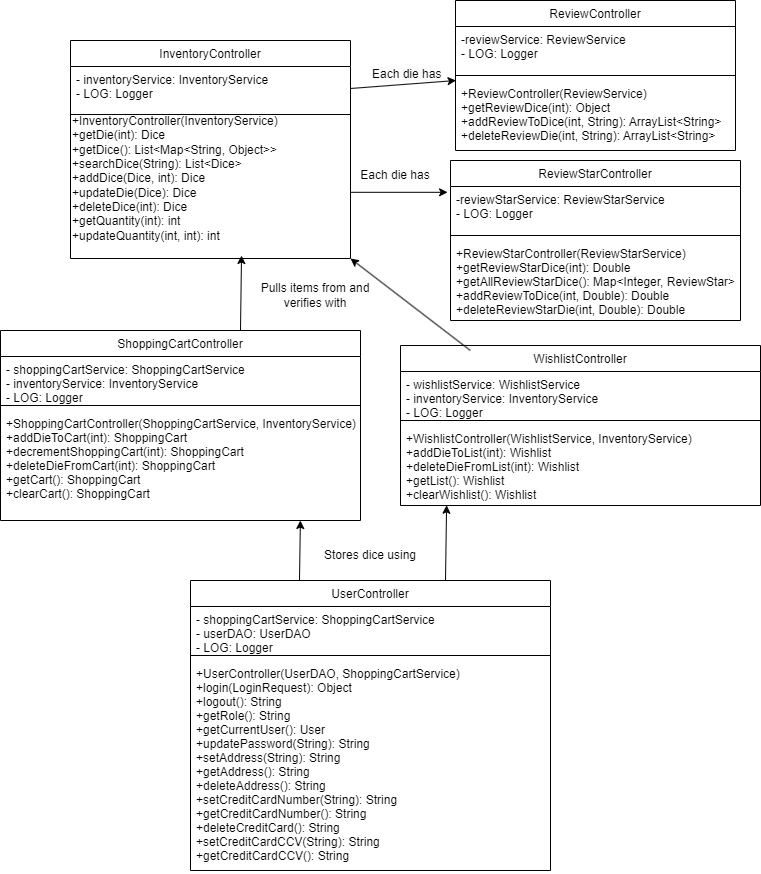

The diagram above was exported from draw.io. Its source (the exported page's mxGraphModel, read from the mxfile embedded in the PNG):
<mxGraphModel dx="1444" dy="825" grid="1" gridSize="10" guides="1" tooltips="1" connect="1" arrows="1" fold="1" page="1" pageScale="1" pageWidth="827" pageHeight="1169" math="0" shadow="0">
  <root>
    <mxCell id="WIyWlLk6GJQsqaUBKTNV-0" />
    <mxCell id="WIyWlLk6GJQsqaUBKTNV-1" parent="WIyWlLk6GJQsqaUBKTNV-0" />
    <mxCell id="mwYvE6uuomVTjV2DyEia-2" value="InventoryController" style="swimlane;fontStyle=0;align=center;verticalAlign=top;childLayout=stackLayout;horizontal=1;startSize=26;horizontalStack=0;resizeParent=1;resizeLast=0;collapsible=1;marginBottom=0;rounded=0;shadow=0;strokeWidth=1;" vertex="1" parent="WIyWlLk6GJQsqaUBKTNV-1">
      <mxGeometry x="100" y="180" width="280" height="218" as="geometry">
        <mxRectangle x="550" y="140" width="160" height="26" as="alternateBounds" />
      </mxGeometry>
    </mxCell>
    <mxCell id="mwYvE6uuomVTjV2DyEia-7" value="- inventoryService: InventoryService&#10;- LOG: Logger" style="text;align=left;verticalAlign=top;spacingLeft=4;spacingRight=4;overflow=hidden;rotatable=0;points=[[0,0.5],[1,0.5]];portConstraint=eastwest;rounded=0;shadow=0;html=0;" vertex="1" parent="mwYvE6uuomVTjV2DyEia-2">
      <mxGeometry y="26" width="280" height="44" as="geometry" />
    </mxCell>
    <mxCell id="mwYvE6uuomVTjV2DyEia-8" value="" style="line;html=1;strokeWidth=1;align=left;verticalAlign=middle;spacingTop=-1;spacingLeft=3;spacingRight=3;rotatable=0;labelPosition=right;points=[];portConstraint=eastwest;" vertex="1" parent="mwYvE6uuomVTjV2DyEia-2">
      <mxGeometry y="70" width="280" height="8" as="geometry" />
    </mxCell>
    <mxCell id="mwYvE6uuomVTjV2DyEia-12" value="&lt;div&gt;+InventoryController(InventoryService)&lt;/div&gt;+getDie(int): Dice&lt;div&gt;+getDice(): List&amp;lt;Map&amp;lt;String, Object&amp;gt;&amp;gt;&lt;/div&gt;&lt;div&gt;+searchDice(String): List&amp;lt;Dice&amp;gt;&lt;/div&gt;&lt;div&gt;+addDice(Dice, int): Dice&lt;/div&gt;&lt;div&gt;+updateDie(Dice): Dice&lt;/div&gt;&lt;div&gt;+deleteDice(int): Dice&lt;/div&gt;&lt;div&gt;+getQuantity(int): int&lt;/div&gt;&lt;div&gt;+updateQuantity(int, int): int&lt;/div&gt;" style="text;html=1;align=left;verticalAlign=middle;whiteSpace=wrap;rounded=0;" vertex="1" parent="mwYvE6uuomVTjV2DyEia-2">
      <mxGeometry y="78" width="280" height="120" as="geometry" />
    </mxCell>
    <mxCell id="mwYvE6uuomVTjV2DyEia-14" value="ReviewController" style="swimlane;fontStyle=0;align=center;verticalAlign=top;childLayout=stackLayout;horizontal=1;startSize=26;horizontalStack=0;resizeParent=1;resizeLast=0;collapsible=1;marginBottom=0;rounded=0;shadow=0;strokeWidth=1;" vertex="1" parent="WIyWlLk6GJQsqaUBKTNV-1">
      <mxGeometry x="485" y="140" width="280" height="150" as="geometry">
        <mxRectangle x="550" y="140" width="160" height="26" as="alternateBounds" />
      </mxGeometry>
    </mxCell>
    <mxCell id="mwYvE6uuomVTjV2DyEia-15" value="-reviewService: ReviewService&#10;- LOG: Logger" style="text;align=left;verticalAlign=top;spacingLeft=4;spacingRight=4;overflow=hidden;rotatable=0;points=[[0,0.5],[1,0.5]];portConstraint=eastwest;" vertex="1" parent="mwYvE6uuomVTjV2DyEia-14">
      <mxGeometry y="26" width="280" height="44" as="geometry" />
    </mxCell>
    <mxCell id="mwYvE6uuomVTjV2DyEia-20" value="" style="line;html=1;strokeWidth=1;align=left;verticalAlign=middle;spacingTop=-1;spacingLeft=3;spacingRight=3;rotatable=0;labelPosition=right;points=[];portConstraint=eastwest;" vertex="1" parent="mwYvE6uuomVTjV2DyEia-14">
      <mxGeometry y="70" width="280" height="10" as="geometry" />
    </mxCell>
    <mxCell id="mwYvE6uuomVTjV2DyEia-22" value="+ReviewController(ReviewService)&#10;+getReviewDice(int): Object&#10;+addReviewToDice(int, String): ArrayList&lt;String&gt;&#10;+deleteReviewDie(int, String): ArrayList&lt;String&gt;" style="text;align=left;verticalAlign=top;spacingLeft=4;spacingRight=4;overflow=hidden;rotatable=0;points=[[0,0.5],[1,0.5]];portConstraint=eastwest;" vertex="1" parent="mwYvE6uuomVTjV2DyEia-14">
      <mxGeometry y="80" width="280" height="70" as="geometry" />
    </mxCell>
    <mxCell id="mwYvE6uuomVTjV2DyEia-23" value="ReviewStarController" style="swimlane;fontStyle=0;align=center;verticalAlign=top;childLayout=stackLayout;horizontal=1;startSize=26;horizontalStack=0;resizeParent=1;resizeLast=0;collapsible=1;marginBottom=0;rounded=0;shadow=0;strokeWidth=1;" vertex="1" parent="WIyWlLk6GJQsqaUBKTNV-1">
      <mxGeometry x="480" y="300" width="290" height="160" as="geometry">
        <mxRectangle x="550" y="140" width="160" height="26" as="alternateBounds" />
      </mxGeometry>
    </mxCell>
    <mxCell id="mwYvE6uuomVTjV2DyEia-24" value="-reviewStarService: ReviewStarService&#10;- LOG: Logger" style="text;align=left;verticalAlign=top;spacingLeft=4;spacingRight=4;overflow=hidden;rotatable=0;points=[[0,0.5],[1,0.5]];portConstraint=eastwest;" vertex="1" parent="mwYvE6uuomVTjV2DyEia-23">
      <mxGeometry y="26" width="290" height="44" as="geometry" />
    </mxCell>
    <mxCell id="mwYvE6uuomVTjV2DyEia-25" value="" style="line;html=1;strokeWidth=1;align=left;verticalAlign=middle;spacingTop=-1;spacingLeft=3;spacingRight=3;rotatable=0;labelPosition=right;points=[];portConstraint=eastwest;" vertex="1" parent="mwYvE6uuomVTjV2DyEia-23">
      <mxGeometry y="70" width="290" height="10" as="geometry" />
    </mxCell>
    <mxCell id="mwYvE6uuomVTjV2DyEia-26" value="+ReviewStarController(ReviewStarService)&#10;+getReviewStarDice(int): Double&#10;+getAllReviewStarDice(): Map&lt;Integer, ReviewStar&gt;&#10;+addReviewToDice(int, Double): Double&#10;+deleteReviewStarDie(int, Double): Double" style="text;align=left;verticalAlign=top;spacingLeft=4;spacingRight=4;overflow=hidden;rotatable=0;points=[[0,0.5],[1,0.5]];portConstraint=eastwest;" vertex="1" parent="mwYvE6uuomVTjV2DyEia-23">
      <mxGeometry y="80" width="290" height="80" as="geometry" />
    </mxCell>
    <mxCell id="mwYvE6uuomVTjV2DyEia-31" value="ShoppingCartController" style="swimlane;fontStyle=0;align=center;verticalAlign=top;childLayout=stackLayout;horizontal=1;startSize=26;horizontalStack=0;resizeParent=1;resizeLast=0;collapsible=1;marginBottom=0;rounded=0;shadow=0;strokeWidth=1;" vertex="1" parent="WIyWlLk6GJQsqaUBKTNV-1">
      <mxGeometry x="30" y="470" width="360" height="190" as="geometry">
        <mxRectangle x="550" y="140" width="160" height="26" as="alternateBounds" />
      </mxGeometry>
    </mxCell>
    <mxCell id="mwYvE6uuomVTjV2DyEia-32" value="- shoppingCartService: ShoppingCartService&#10;- inventoryService: InventoryService&#10;- LOG: Logger" style="text;align=left;verticalAlign=top;spacingLeft=4;spacingRight=4;overflow=hidden;rotatable=0;points=[[0,0.5],[1,0.5]];portConstraint=eastwest;" vertex="1" parent="mwYvE6uuomVTjV2DyEia-31">
      <mxGeometry y="26" width="360" height="44" as="geometry" />
    </mxCell>
    <mxCell id="mwYvE6uuomVTjV2DyEia-33" value="" style="line;html=1;strokeWidth=1;align=left;verticalAlign=middle;spacingTop=-1;spacingLeft=3;spacingRight=3;rotatable=0;labelPosition=right;points=[];portConstraint=eastwest;" vertex="1" parent="mwYvE6uuomVTjV2DyEia-31">
      <mxGeometry y="70" width="360" height="10" as="geometry" />
    </mxCell>
    <mxCell id="mwYvE6uuomVTjV2DyEia-34" value="+ShoppingCartController(ShoppingCartService, InventoryService)&#10;+addDieToCart(int): ShoppingCart&#10;+decrementShoppingCart(int): ShoppingCart&#10;+deleteDieFromCart(int): ShoppingCart&#10;+getCart(): ShoppingCart&#10;+clearCart(): ShoppingCart" style="text;align=left;verticalAlign=top;spacingLeft=4;spacingRight=4;overflow=hidden;rotatable=0;points=[[0,0.5],[1,0.5]];portConstraint=eastwest;" vertex="1" parent="mwYvE6uuomVTjV2DyEia-31">
      <mxGeometry y="80" width="360" height="110" as="geometry" />
    </mxCell>
    <mxCell id="mwYvE6uuomVTjV2DyEia-35" value="WishlistController" style="swimlane;fontStyle=0;align=center;verticalAlign=top;childLayout=stackLayout;horizontal=1;startSize=26;horizontalStack=0;resizeParent=1;resizeLast=0;collapsible=1;marginBottom=0;rounded=0;shadow=0;strokeWidth=1;" vertex="1" parent="WIyWlLk6GJQsqaUBKTNV-1">
      <mxGeometry x="430" y="485" width="360" height="160" as="geometry">
        <mxRectangle x="550" y="140" width="160" height="26" as="alternateBounds" />
      </mxGeometry>
    </mxCell>
    <mxCell id="mwYvE6uuomVTjV2DyEia-36" value="- wishlistService: WishlistService&#10;- inventoryService: InventoryService&#10;- LOG: Logger" style="text;align=left;verticalAlign=top;spacingLeft=4;spacingRight=4;overflow=hidden;rotatable=0;points=[[0,0.5],[1,0.5]];portConstraint=eastwest;" vertex="1" parent="mwYvE6uuomVTjV2DyEia-35">
      <mxGeometry y="26" width="360" height="44" as="geometry" />
    </mxCell>
    <mxCell id="mwYvE6uuomVTjV2DyEia-37" value="" style="line;html=1;strokeWidth=1;align=left;verticalAlign=middle;spacingTop=-1;spacingLeft=3;spacingRight=3;rotatable=0;labelPosition=right;points=[];portConstraint=eastwest;" vertex="1" parent="mwYvE6uuomVTjV2DyEia-35">
      <mxGeometry y="70" width="360" height="10" as="geometry" />
    </mxCell>
    <mxCell id="mwYvE6uuomVTjV2DyEia-38" value="+WishlistController(WishlistService, InventoryService)&#10;+addDieToList(int): Wishlist&#10;+deleteDieFromList(int): Wishlist&#10;+getList(): Wishlist&#10;+clearWishlist(): Wishlist" style="text;align=left;verticalAlign=top;spacingLeft=4;spacingRight=4;overflow=hidden;rotatable=0;points=[[0,0.5],[1,0.5]];portConstraint=eastwest;" vertex="1" parent="mwYvE6uuomVTjV2DyEia-35">
      <mxGeometry y="80" width="360" height="80" as="geometry" />
    </mxCell>
    <mxCell id="mwYvE6uuomVTjV2DyEia-39" value="UserController" style="swimlane;fontStyle=0;align=center;verticalAlign=top;childLayout=stackLayout;horizontal=1;startSize=26;horizontalStack=0;resizeParent=1;resizeLast=0;collapsible=1;marginBottom=0;rounded=0;shadow=0;strokeWidth=1;" vertex="1" parent="WIyWlLk6GJQsqaUBKTNV-1">
      <mxGeometry x="220" y="720" width="360" height="290" as="geometry">
        <mxRectangle x="550" y="140" width="160" height="26" as="alternateBounds" />
      </mxGeometry>
    </mxCell>
    <mxCell id="mwYvE6uuomVTjV2DyEia-40" value="- shoppingCartService: ShoppingCartService&#10;- userDAO: UserDAO&#10;- LOG: Logger" style="text;align=left;verticalAlign=top;spacingLeft=4;spacingRight=4;overflow=hidden;rotatable=0;points=[[0,0.5],[1,0.5]];portConstraint=eastwest;" vertex="1" parent="mwYvE6uuomVTjV2DyEia-39">
      <mxGeometry y="26" width="360" height="44" as="geometry" />
    </mxCell>
    <mxCell id="mwYvE6uuomVTjV2DyEia-41" value="" style="line;html=1;strokeWidth=1;align=left;verticalAlign=middle;spacingTop=-1;spacingLeft=3;spacingRight=3;rotatable=0;labelPosition=right;points=[];portConstraint=eastwest;" vertex="1" parent="mwYvE6uuomVTjV2DyEia-39">
      <mxGeometry y="70" width="360" height="10" as="geometry" />
    </mxCell>
    <mxCell id="mwYvE6uuomVTjV2DyEia-42" value="+UserController(UserDAO, ShoppingCartService)&#10;+login(LoginRequest): Object&#10;+logout(): String&#10;+getRole(): String&#10;+getCurrentUser(): User&#10;+updatePassword(String): String&#10;+setAddress(String): String&#10;+getAddress(): String&#10;+deleteAddress(): String&#10;+setCreditCardNumber(String): String&#10;+getCreditCardNumber(): String&#10;+deleteCreditCard(): String&#10;+setCreditCardCCV(String): String&#10;+getCreditCardCCV(): String&#10;" style="text;align=left;verticalAlign=top;spacingLeft=4;spacingRight=4;overflow=hidden;rotatable=0;points=[[0,0.5],[1,0.5]];portConstraint=eastwest;" vertex="1" parent="mwYvE6uuomVTjV2DyEia-39">
      <mxGeometry y="80" width="360" height="210" as="geometry" />
    </mxCell>
    <mxCell id="mwYvE6uuomVTjV2DyEia-45" value="" style="endArrow=classic;html=1;rounded=0;entryX=0.833;entryY=1;entryDx=0;entryDy=0;entryPerimeter=0;" edge="1" parent="mwYvE6uuomVTjV2DyEia-39" target="mwYvE6uuomVTjV2DyEia-34">
      <mxGeometry width="50" height="50" relative="1" as="geometry">
        <mxPoint x="109" as="sourcePoint" />
        <mxPoint x="109" y="-52" as="targetPoint" />
      </mxGeometry>
    </mxCell>
    <mxCell id="mwYvE6uuomVTjV2DyEia-46" value="" style="endArrow=classic;html=1;rounded=0;entryX=0.128;entryY=0.997;entryDx=0;entryDy=0;entryPerimeter=0;" edge="1" parent="WIyWlLk6GJQsqaUBKTNV-1" target="mwYvE6uuomVTjV2DyEia-38">
      <mxGeometry width="50" height="50" relative="1" as="geometry">
        <mxPoint x="475" y="720" as="sourcePoint" />
        <mxPoint x="476" y="660" as="targetPoint" />
      </mxGeometry>
    </mxCell>
    <mxCell id="mwYvE6uuomVTjV2DyEia-47" value="" style="endArrow=classic;html=1;rounded=0;entryX=0.128;entryY=0.997;entryDx=0;entryDy=0;entryPerimeter=0;" edge="1" parent="WIyWlLk6GJQsqaUBKTNV-1">
      <mxGeometry width="50" height="50" relative="1" as="geometry">
        <mxPoint x="270" y="470" as="sourcePoint" />
        <mxPoint x="271" y="395" as="targetPoint" />
      </mxGeometry>
    </mxCell>
    <mxCell id="mwYvE6uuomVTjV2DyEia-48" value="" style="endArrow=classic;html=1;rounded=0;exitX=0.194;exitY=0.031;exitDx=0;exitDy=0;exitPerimeter=0;entryX=1;entryY=1;entryDx=0;entryDy=0;" edge="1" parent="WIyWlLk6GJQsqaUBKTNV-1" source="mwYvE6uuomVTjV2DyEia-35" target="mwYvE6uuomVTjV2DyEia-2">
      <mxGeometry width="50" height="50" relative="1" as="geometry">
        <mxPoint x="190" y="320" as="sourcePoint" />
        <mxPoint x="240" y="270" as="targetPoint" />
      </mxGeometry>
    </mxCell>
    <mxCell id="mwYvE6uuomVTjV2DyEia-49" value="" style="endArrow=classic;html=1;rounded=0;exitX=1;exitY=0.5;exitDx=0;exitDy=0;entryX=0.002;entryY=0;entryDx=0;entryDy=0;entryPerimeter=0;" edge="1" parent="WIyWlLk6GJQsqaUBKTNV-1" source="mwYvE6uuomVTjV2DyEia-7" target="mwYvE6uuomVTjV2DyEia-22">
      <mxGeometry width="50" height="50" relative="1" as="geometry">
        <mxPoint x="400" y="320" as="sourcePoint" />
        <mxPoint x="450" y="270" as="targetPoint" />
      </mxGeometry>
    </mxCell>
    <mxCell id="mwYvE6uuomVTjV2DyEia-50" value="" style="endArrow=classic;html=1;rounded=0;exitX=1.001;exitY=0.615;exitDx=0;exitDy=0;exitPerimeter=0;entryX=-0.01;entryY=0.132;entryDx=0;entryDy=0;entryPerimeter=0;" edge="1" parent="WIyWlLk6GJQsqaUBKTNV-1" source="mwYvE6uuomVTjV2DyEia-12" target="mwYvE6uuomVTjV2DyEia-24">
      <mxGeometry width="50" height="50" relative="1" as="geometry">
        <mxPoint x="400" y="320" as="sourcePoint" />
        <mxPoint x="450" y="270" as="targetPoint" />
      </mxGeometry>
    </mxCell>
    <mxCell id="mwYvE6uuomVTjV2DyEia-51" value="Stores dice using" style="text;html=1;align=center;verticalAlign=middle;whiteSpace=wrap;rounded=0;" vertex="1" parent="WIyWlLk6GJQsqaUBKTNV-1">
      <mxGeometry x="330" y="680" width="140" height="30" as="geometry" />
    </mxCell>
    <mxCell id="mwYvE6uuomVTjV2DyEia-52" value="Pulls items from and verifies with" style="text;html=1;align=center;verticalAlign=middle;whiteSpace=wrap;rounded=0;" vertex="1" parent="WIyWlLk6GJQsqaUBKTNV-1">
      <mxGeometry x="270" y="420" width="150" height="30" as="geometry" />
    </mxCell>
    <mxCell id="mwYvE6uuomVTjV2DyEia-53" value="Each die has" style="text;html=1;align=center;verticalAlign=middle;whiteSpace=wrap;rounded=0;" vertex="1" parent="WIyWlLk6GJQsqaUBKTNV-1">
      <mxGeometry x="380" y="300" width="90" height="30" as="geometry" />
    </mxCell>
    <mxCell id="mwYvE6uuomVTjV2DyEia-54" value="&lt;span style=&quot;color: rgb(0, 0, 0); font-family: Helvetica; font-size: 12px; font-style: normal; font-variant-ligatures: normal; font-variant-caps: normal; font-weight: 400; letter-spacing: normal; orphans: 2; text-align: center; text-indent: 0px; text-transform: none; widows: 2; word-spacing: 0px; -webkit-text-stroke-width: 0px; white-space: normal; background-color: rgb(251, 251, 251); text-decoration-thickness: initial; text-decoration-style: initial; text-decoration-color: initial; display: inline !important; float: none;&quot;&gt;Each die has&lt;/span&gt;" style="text;whiteSpace=wrap;html=1;" vertex="1" parent="WIyWlLk6GJQsqaUBKTNV-1">
      <mxGeometry x="400" y="200" width="100" height="40" as="geometry" />
    </mxCell>
  </root>
</mxGraphModel>